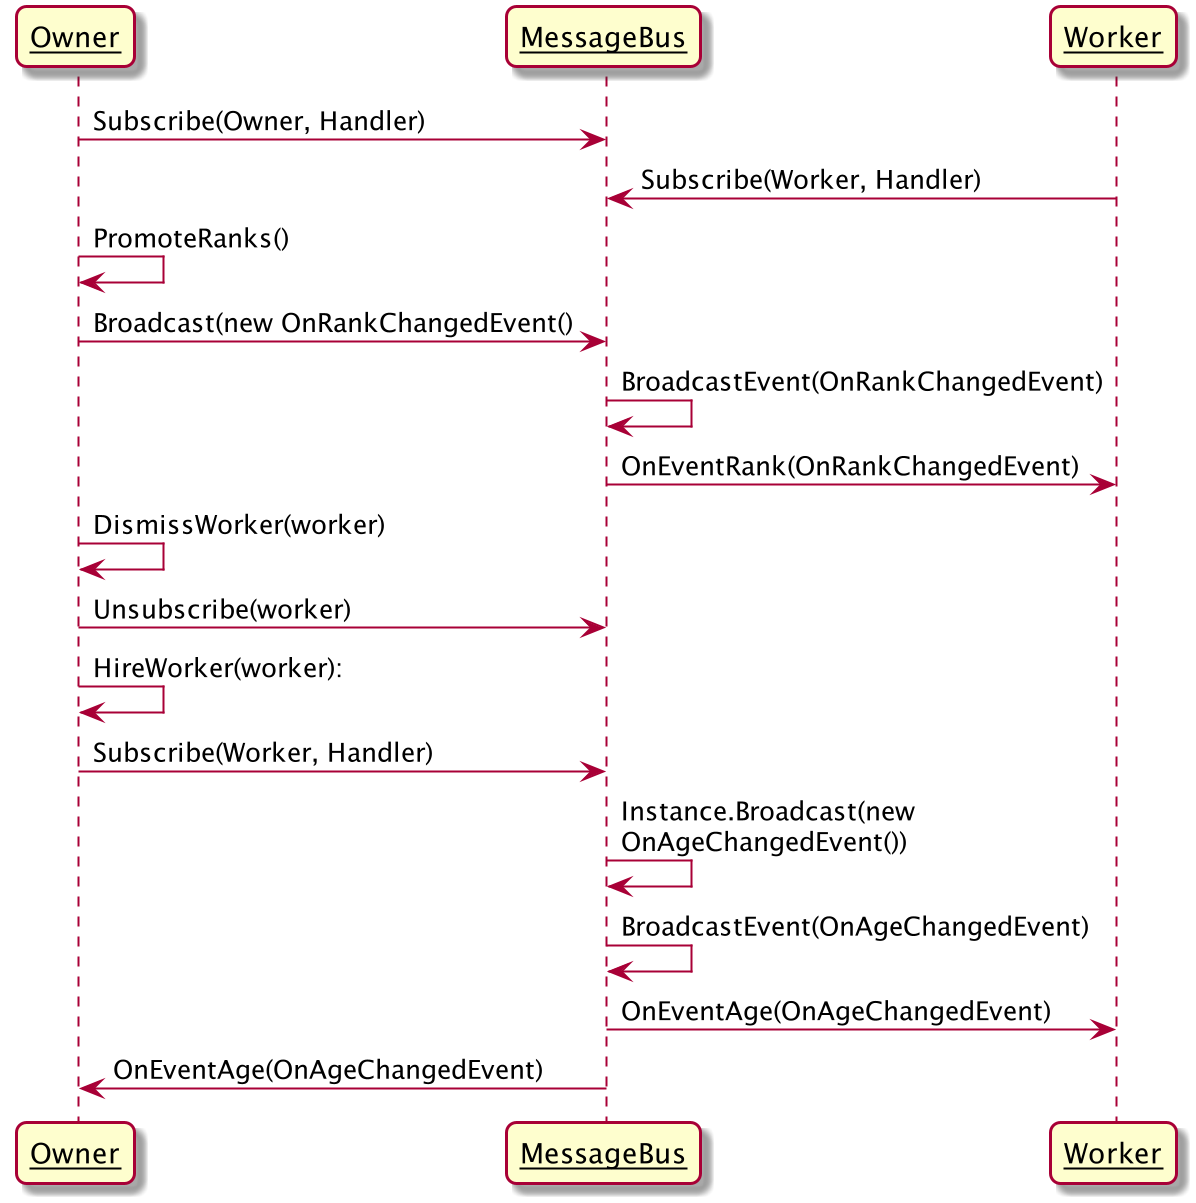

The diagram above was rendered by PlantUML. Its source (embedded in the PNG):
@startuml
skinparam sequenceArrowThickness 1
skinparam roundcorner 10
skinparam maxmessagesize 250
skinparam sequenceParticipant underline

Owner -> MessageBus: Subscribe(Owner, Handler)
Worker->MessageBus : Subscribe(Worker, Handler)
Owner -> Owner: PromoteRanks()
Owner -> MessageBus: Broadcast(new OnRankChangedEvent()
MessageBus -> MessageBus: BroadcastEvent(OnRankChangedEvent)
MessageBus -> Worker: OnEventRank(OnRankChangedEvent)
Owner -> Owner: DismissWorker(worker)
Owner -> MessageBus: Unsubscribe(worker)
Owner -> Owner: HireWorker(worker):
Owner -> MessageBus: Subscribe(Worker, Handler)
MessageBus -> MessageBus: Instance.Broadcast(new OnAgeChangedEvent())
MessageBus -> MessageBus: BroadcastEvent(OnAgeChangedEvent)
MessageBus -> Worker: OnEventAge(OnAgeChangedEvent)
MessageBus -> Owner: OnEventAge(OnAgeChangedEvent)


@enduml